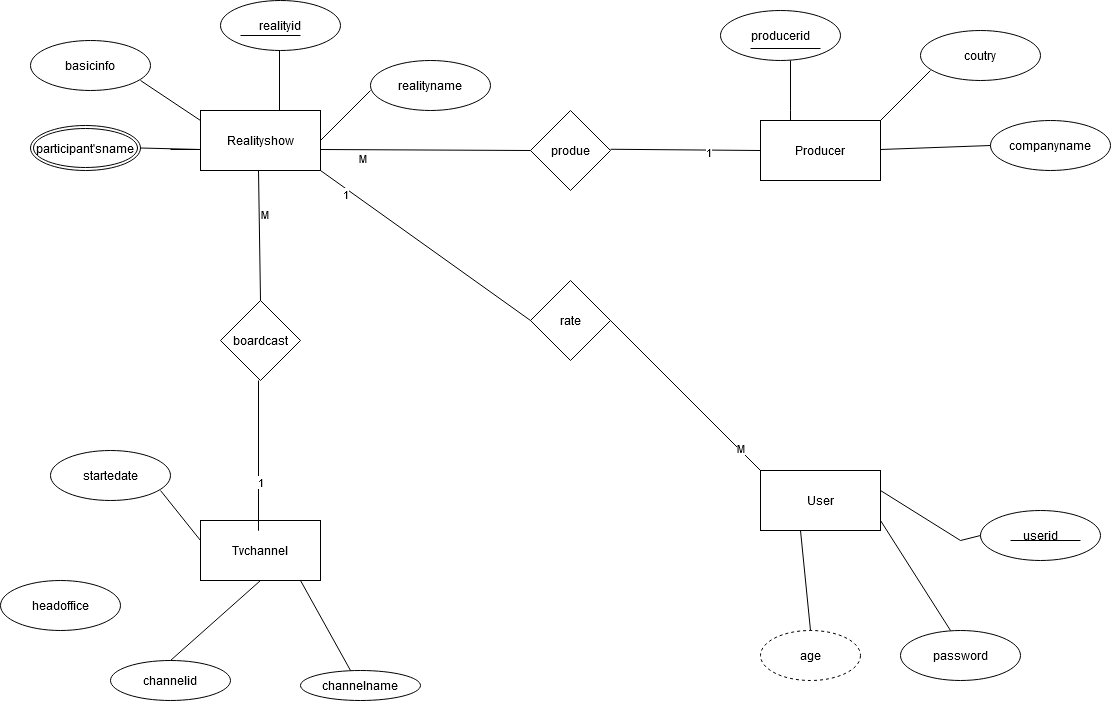

The diagram above was exported from draw.io. Its source (the exported page's mxGraphModel, read from the mxfile embedded in the PNG):
<mxGraphModel dx="1644" dy="1956" grid="1" gridSize="10" guides="1" tooltips="1" connect="1" arrows="1" fold="1" page="1" pageScale="1" pageWidth="850" pageHeight="1100" math="0" shadow="0" extFonts="Permanent Marker^https://fonts.googleapis.com/css?family=Permanent+Marker">
  <root>
    <mxCell id="0" />
    <mxCell id="1" parent="0" />
    <mxCell id="t2SbTEI3eu8o0CCV8KWn-1" value="Realityshow" style="rounded=0;whiteSpace=wrap;html=1;" vertex="1" parent="1">
      <mxGeometry x="790" y="-160" width="120" height="60" as="geometry" />
    </mxCell>
    <mxCell id="t2SbTEI3eu8o0CCV8KWn-2" value="Producer" style="rounded=0;whiteSpace=wrap;html=1;" vertex="1" parent="1">
      <mxGeometry x="1350" y="-150" width="120" height="60" as="geometry" />
    </mxCell>
    <mxCell id="t2SbTEI3eu8o0CCV8KWn-3" value="produe" style="rhombus;whiteSpace=wrap;html=1;" vertex="1" parent="1">
      <mxGeometry x="1120" y="-160" width="80" height="80" as="geometry" />
    </mxCell>
    <mxCell id="t2SbTEI3eu8o0CCV8KWn-4" value="realityname" style="ellipse;whiteSpace=wrap;html=1;" vertex="1" parent="1">
      <mxGeometry x="960" y="-210" width="120" height="50" as="geometry" />
    </mxCell>
    <mxCell id="t2SbTEI3eu8o0CCV8KWn-5" value="realityid" style="ellipse;whiteSpace=wrap;html=1;" vertex="1" parent="1">
      <mxGeometry x="810" y="-270" width="120" height="50" as="geometry" />
    </mxCell>
    <mxCell id="t2SbTEI3eu8o0CCV8KWn-6" value="producerid" style="ellipse;whiteSpace=wrap;html=1;" vertex="1" parent="1">
      <mxGeometry x="1310" y="-260" width="120" height="50" as="geometry" />
    </mxCell>
    <mxCell id="t2SbTEI3eu8o0CCV8KWn-7" value="coutry" style="ellipse;whiteSpace=wrap;html=1;" vertex="1" parent="1">
      <mxGeometry x="1510" y="-240" width="120" height="50" as="geometry" />
    </mxCell>
    <mxCell id="t2SbTEI3eu8o0CCV8KWn-8" value="companyname" style="ellipse;whiteSpace=wrap;html=1;" vertex="1" parent="1">
      <mxGeometry x="1580" y="-150" width="120" height="50" as="geometry" />
    </mxCell>
    <mxCell id="t2SbTEI3eu8o0CCV8KWn-9" value="User" style="rounded=0;whiteSpace=wrap;html=1;" vertex="1" parent="1">
      <mxGeometry x="1350" y="200" width="120" height="60" as="geometry" />
    </mxCell>
    <mxCell id="t2SbTEI3eu8o0CCV8KWn-10" value="rate" style="rhombus;whiteSpace=wrap;html=1;" vertex="1" parent="1">
      <mxGeometry x="1120" y="10" width="80" height="80" as="geometry" />
    </mxCell>
    <mxCell id="t2SbTEI3eu8o0CCV8KWn-11" value="Tvchannel" style="rounded=0;whiteSpace=wrap;html=1;" vertex="1" parent="1">
      <mxGeometry x="790" y="250" width="120" height="60" as="geometry" />
    </mxCell>
    <mxCell id="t2SbTEI3eu8o0CCV8KWn-12" value="boardcast" style="rhombus;whiteSpace=wrap;html=1;" vertex="1" parent="1">
      <mxGeometry x="810" y="30" width="80" height="80" as="geometry" />
    </mxCell>
    <mxCell id="t2SbTEI3eu8o0CCV8KWn-14" value="basicinfo" style="ellipse;whiteSpace=wrap;html=1;" vertex="1" parent="1">
      <mxGeometry x="620" y="-230" width="120" height="50" as="geometry" />
    </mxCell>
    <mxCell id="t2SbTEI3eu8o0CCV8KWn-16" value="startedate" style="ellipse;whiteSpace=wrap;html=1;" vertex="1" parent="1">
      <mxGeometry x="640" y="180" width="120" height="50" as="geometry" />
    </mxCell>
    <mxCell id="t2SbTEI3eu8o0CCV8KWn-17" value="headoffice" style="ellipse;whiteSpace=wrap;html=1;" vertex="1" parent="1">
      <mxGeometry x="590" y="310" width="120" height="50" as="geometry" />
    </mxCell>
    <mxCell id="t2SbTEI3eu8o0CCV8KWn-18" value="channelid" style="ellipse;whiteSpace=wrap;html=1;" vertex="1" parent="1">
      <mxGeometry x="700" y="390" width="120" height="40" as="geometry" />
    </mxCell>
    <mxCell id="t2SbTEI3eu8o0CCV8KWn-19" value="channelname" style="ellipse;whiteSpace=wrap;html=1;" vertex="1" parent="1">
      <mxGeometry x="890" y="400" width="120" height="30" as="geometry" />
    </mxCell>
    <mxCell id="t2SbTEI3eu8o0CCV8KWn-23" value="" style="endArrow=none;html=1;rounded=0;" edge="1" parent="1">
      <mxGeometry width="50" height="50" relative="1" as="geometry">
        <mxPoint x="910" y="-130" as="sourcePoint" />
        <mxPoint x="960" y="-180" as="targetPoint" />
      </mxGeometry>
    </mxCell>
    <mxCell id="t2SbTEI3eu8o0CCV8KWn-24" value="" style="endArrow=none;html=1;rounded=0;" edge="1" parent="1">
      <mxGeometry width="50" height="50" relative="1" as="geometry">
        <mxPoint x="1470" y="-150" as="sourcePoint" />
        <mxPoint x="1520" y="-200" as="targetPoint" />
      </mxGeometry>
    </mxCell>
    <mxCell id="t2SbTEI3eu8o0CCV8KWn-25" value="" style="endArrow=none;html=1;rounded=0;entryX=0;entryY=0.5;entryDx=0;entryDy=0;" edge="1" parent="1" target="t2SbTEI3eu8o0CCV8KWn-2">
      <mxGeometry relative="1" as="geometry">
        <mxPoint x="1200" y="-121.25" as="sourcePoint" />
        <mxPoint x="1340" y="-121.25" as="targetPoint" />
      </mxGeometry>
    </mxCell>
    <mxCell id="t2SbTEI3eu8o0CCV8KWn-53" value="1" style="edgeLabel;html=1;align=center;verticalAlign=middle;resizable=0;points=[];" vertex="1" connectable="0" parent="t2SbTEI3eu8o0CCV8KWn-25">
      <mxGeometry x="0.2534" relative="1" as="geometry">
        <mxPoint as="offset" />
      </mxGeometry>
    </mxCell>
    <mxCell id="t2SbTEI3eu8o0CCV8KWn-26" value="" style="endArrow=none;html=1;rounded=0;exitX=1;exitY=0.5;exitDx=0;exitDy=0;" edge="1" parent="1">
      <mxGeometry relative="1" as="geometry">
        <mxPoint x="730" y="-122.5" as="sourcePoint" />
        <mxPoint x="760" y="-121" as="targetPoint" />
        <Array as="points">
          <mxPoint x="790" y="-121" />
        </Array>
      </mxGeometry>
    </mxCell>
    <mxCell id="t2SbTEI3eu8o0CCV8KWn-27" value="" style="endArrow=none;html=1;rounded=0;entryX=0;entryY=0.5;entryDx=0;entryDy=0;" edge="1" parent="1" target="t2SbTEI3eu8o0CCV8KWn-8">
      <mxGeometry relative="1" as="geometry">
        <mxPoint x="1470" y="-121" as="sourcePoint" />
        <mxPoint x="1630" y="-121" as="targetPoint" />
      </mxGeometry>
    </mxCell>
    <mxCell id="t2SbTEI3eu8o0CCV8KWn-29" value="" style="endArrow=none;html=1;rounded=0;" edge="1" parent="1">
      <mxGeometry relative="1" as="geometry">
        <mxPoint x="730" y="-190" as="sourcePoint" />
        <mxPoint x="790" y="-150" as="targetPoint" />
      </mxGeometry>
    </mxCell>
    <mxCell id="t2SbTEI3eu8o0CCV8KWn-30" value="" style="endArrow=none;html=1;rounded=0;entryX=0.5;entryY=1;entryDx=0;entryDy=0;" edge="1" parent="1" target="t2SbTEI3eu8o0CCV8KWn-11">
      <mxGeometry width="50" height="50" relative="1" as="geometry">
        <mxPoint x="760" y="390" as="sourcePoint" />
        <mxPoint x="810" y="340" as="targetPoint" />
      </mxGeometry>
    </mxCell>
    <mxCell id="t2SbTEI3eu8o0CCV8KWn-33" value="" style="endArrow=none;html=1;rounded=0;" edge="1" parent="1">
      <mxGeometry width="50" height="50" relative="1" as="geometry">
        <mxPoint x="940" y="400" as="sourcePoint" />
        <mxPoint x="890" y="310" as="targetPoint" />
        <Array as="points">
          <mxPoint x="940" y="400" />
        </Array>
      </mxGeometry>
    </mxCell>
    <mxCell id="t2SbTEI3eu8o0CCV8KWn-34" value="" style="endArrow=none;html=1;rounded=0;" edge="1" parent="1">
      <mxGeometry width="50" height="50" relative="1" as="geometry">
        <mxPoint x="790" y="270" as="sourcePoint" />
        <mxPoint x="750" y="220" as="targetPoint" />
        <Array as="points">
          <mxPoint x="790" y="270" />
        </Array>
      </mxGeometry>
    </mxCell>
    <mxCell id="t2SbTEI3eu8o0CCV8KWn-35" value="userid" style="ellipse;whiteSpace=wrap;html=1;" vertex="1" parent="1">
      <mxGeometry x="1570" y="240" width="120" height="50" as="geometry" />
    </mxCell>
    <mxCell id="t2SbTEI3eu8o0CCV8KWn-36" value="password" style="ellipse;whiteSpace=wrap;html=1;" vertex="1" parent="1">
      <mxGeometry x="1490" y="360" width="120" height="50" as="geometry" />
    </mxCell>
    <mxCell id="t2SbTEI3eu8o0CCV8KWn-37" value="age" style="ellipse;whiteSpace=wrap;html=1;align=center;dashed=1;" vertex="1" parent="1">
      <mxGeometry x="1350" y="360" width="100" height="50" as="geometry" />
    </mxCell>
    <mxCell id="t2SbTEI3eu8o0CCV8KWn-39" value="" style="endArrow=none;html=1;rounded=0;" edge="1" parent="1">
      <mxGeometry relative="1" as="geometry">
        <mxPoint x="1600" y="270" as="sourcePoint" />
        <mxPoint x="1670" y="270" as="targetPoint" />
      </mxGeometry>
    </mxCell>
    <mxCell id="t2SbTEI3eu8o0CCV8KWn-40" value="" style="endArrow=none;html=1;rounded=0;" edge="1" parent="1">
      <mxGeometry relative="1" as="geometry">
        <mxPoint x="1540" y="360" as="sourcePoint" />
        <mxPoint x="1470" y="250" as="targetPoint" />
        <Array as="points">
          <mxPoint x="1540" y="360" />
        </Array>
      </mxGeometry>
    </mxCell>
    <mxCell id="t2SbTEI3eu8o0CCV8KWn-41" value="" style="endArrow=none;html=1;rounded=0;" edge="1" parent="1">
      <mxGeometry relative="1" as="geometry">
        <mxPoint x="1400" y="360" as="sourcePoint" />
        <mxPoint x="1390" y="260" as="targetPoint" />
        <Array as="points">
          <mxPoint x="1400" y="360" />
        </Array>
      </mxGeometry>
    </mxCell>
    <mxCell id="t2SbTEI3eu8o0CCV8KWn-43" value="" style="line;strokeWidth=1;rotatable=0;dashed=0;labelPosition=right;align=left;verticalAlign=middle;spacingTop=0;spacingLeft=6;points=[];portConstraint=eastwest;" vertex="1" parent="1">
      <mxGeometry x="830" y="-240" width="60" height="10" as="geometry" />
    </mxCell>
    <mxCell id="t2SbTEI3eu8o0CCV8KWn-44" value="" style="endArrow=none;html=1;rounded=0;" edge="1" parent="1">
      <mxGeometry relative="1" as="geometry">
        <mxPoint x="869" y="-160" as="sourcePoint" />
        <mxPoint x="869" y="-220" as="targetPoint" />
        <Array as="points">
          <mxPoint x="869" y="-160" />
        </Array>
      </mxGeometry>
    </mxCell>
    <mxCell id="t2SbTEI3eu8o0CCV8KWn-45" value="participant'sname" style="ellipse;shape=doubleEllipse;margin=3;whiteSpace=wrap;html=1;align=center;" vertex="1" parent="1">
      <mxGeometry x="620" y="-145" width="110" height="45" as="geometry" />
    </mxCell>
    <mxCell id="t2SbTEI3eu8o0CCV8KWn-46" value="" style="endArrow=none;html=1;rounded=0;exitX=0.5;exitY=0;exitDx=0;exitDy=0;" edge="1" parent="1" source="t2SbTEI3eu8o0CCV8KWn-12">
      <mxGeometry relative="1" as="geometry">
        <mxPoint x="848" y="10" as="sourcePoint" />
        <mxPoint x="848" y="-100" as="targetPoint" />
      </mxGeometry>
    </mxCell>
    <mxCell id="t2SbTEI3eu8o0CCV8KWn-60" value="M" style="edgeLabel;html=1;align=center;verticalAlign=middle;resizable=0;points=[];" vertex="1" connectable="0" parent="t2SbTEI3eu8o0CCV8KWn-46">
      <mxGeometry x="0.3838" y="-3" relative="1" as="geometry">
        <mxPoint as="offset" />
      </mxGeometry>
    </mxCell>
    <mxCell id="t2SbTEI3eu8o0CCV8KWn-47" value="" style="endArrow=none;html=1;rounded=0;entryX=0;entryY=0.5;entryDx=0;entryDy=0;" edge="1" parent="1" target="t2SbTEI3eu8o0CCV8KWn-3">
      <mxGeometry relative="1" as="geometry">
        <mxPoint x="910" y="-121" as="sourcePoint" />
        <mxPoint x="1020" y="-121" as="targetPoint" />
      </mxGeometry>
    </mxCell>
    <mxCell id="t2SbTEI3eu8o0CCV8KWn-48" value="M" style="edgeLabel;html=1;align=center;verticalAlign=middle;resizable=0;points=[];" vertex="1" connectable="0" parent="t2SbTEI3eu8o0CCV8KWn-47">
      <mxGeometry x="-0.6378" y="-7" relative="1" as="geometry">
        <mxPoint as="offset" />
      </mxGeometry>
    </mxCell>
    <mxCell id="t2SbTEI3eu8o0CCV8KWn-49" value="" style="endArrow=none;html=1;rounded=0;exitX=1;exitY=1;exitDx=0;exitDy=0;entryX=0;entryY=0.5;entryDx=0;entryDy=0;" edge="1" parent="1" source="t2SbTEI3eu8o0CCV8KWn-1" target="t2SbTEI3eu8o0CCV8KWn-10">
      <mxGeometry relative="1" as="geometry">
        <mxPoint x="870" y="-70" as="sourcePoint" />
        <mxPoint x="1030" y="-70" as="targetPoint" />
        <Array as="points">
          <mxPoint x="1120" y="50" />
        </Array>
      </mxGeometry>
    </mxCell>
    <mxCell id="t2SbTEI3eu8o0CCV8KWn-50" value="1" style="edgeLabel;html=1;align=center;verticalAlign=middle;resizable=0;points=[];" vertex="1" connectable="0" parent="t2SbTEI3eu8o0CCV8KWn-49">
      <mxGeometry x="-0.7405" y="-6" relative="1" as="geometry">
        <mxPoint y="-1" as="offset" />
      </mxGeometry>
    </mxCell>
    <mxCell id="t2SbTEI3eu8o0CCV8KWn-51" value="" style="endArrow=none;html=1;rounded=0;" edge="1" parent="1">
      <mxGeometry relative="1" as="geometry">
        <mxPoint x="1380" y="-150" as="sourcePoint" />
        <mxPoint x="1380" y="-210" as="targetPoint" />
        <Array as="points">
          <mxPoint x="1380" y="-160" />
        </Array>
      </mxGeometry>
    </mxCell>
    <mxCell id="t2SbTEI3eu8o0CCV8KWn-52" value="" style="endArrow=none;html=1;rounded=0;" edge="1" parent="1">
      <mxGeometry relative="1" as="geometry">
        <mxPoint x="1340" y="-222" as="sourcePoint" />
        <mxPoint x="1410" y="-222" as="targetPoint" />
      </mxGeometry>
    </mxCell>
    <mxCell id="t2SbTEI3eu8o0CCV8KWn-54" value="" style="endArrow=none;html=1;rounded=0;entryX=0;entryY=0;entryDx=0;entryDy=0;" edge="1" parent="1" target="t2SbTEI3eu8o0CCV8KWn-9">
      <mxGeometry relative="1" as="geometry">
        <mxPoint x="1200" y="50" as="sourcePoint" />
        <mxPoint x="1350" y="190" as="targetPoint" />
      </mxGeometry>
    </mxCell>
    <mxCell id="t2SbTEI3eu8o0CCV8KWn-55" value="M" style="edgeLabel;html=1;align=center;verticalAlign=middle;resizable=0;points=[];" vertex="1" connectable="0" parent="t2SbTEI3eu8o0CCV8KWn-54">
      <mxGeometry x="0.6933" y="1" relative="1" as="geometry">
        <mxPoint y="-1" as="offset" />
      </mxGeometry>
    </mxCell>
    <mxCell id="t2SbTEI3eu8o0CCV8KWn-58" value="" style="endArrow=none;html=1;rounded=0;" edge="1" parent="1">
      <mxGeometry relative="1" as="geometry">
        <mxPoint x="848" y="230" as="sourcePoint" />
        <mxPoint x="848" y="110" as="targetPoint" />
        <Array as="points">
          <mxPoint x="848" y="260" />
        </Array>
      </mxGeometry>
    </mxCell>
    <mxCell id="t2SbTEI3eu8o0CCV8KWn-59" value="1" style="edgeLabel;html=1;align=center;verticalAlign=middle;resizable=0;points=[];" vertex="1" connectable="0" parent="t2SbTEI3eu8o0CCV8KWn-58">
      <mxGeometry x="-0.1111" relative="1" as="geometry">
        <mxPoint as="offset" />
      </mxGeometry>
    </mxCell>
    <mxCell id="t2SbTEI3eu8o0CCV8KWn-61" value="" style="endArrow=none;html=1;rounded=0;exitX=0;exitY=0.5;exitDx=0;exitDy=0;" edge="1" parent="1" source="t2SbTEI3eu8o0CCV8KWn-35">
      <mxGeometry relative="1" as="geometry">
        <mxPoint x="1550" y="280" as="sourcePoint" />
        <mxPoint x="1470" y="220" as="targetPoint" />
        <Array as="points">
          <mxPoint x="1550" y="270" />
        </Array>
      </mxGeometry>
    </mxCell>
  </root>
</mxGraphModel>